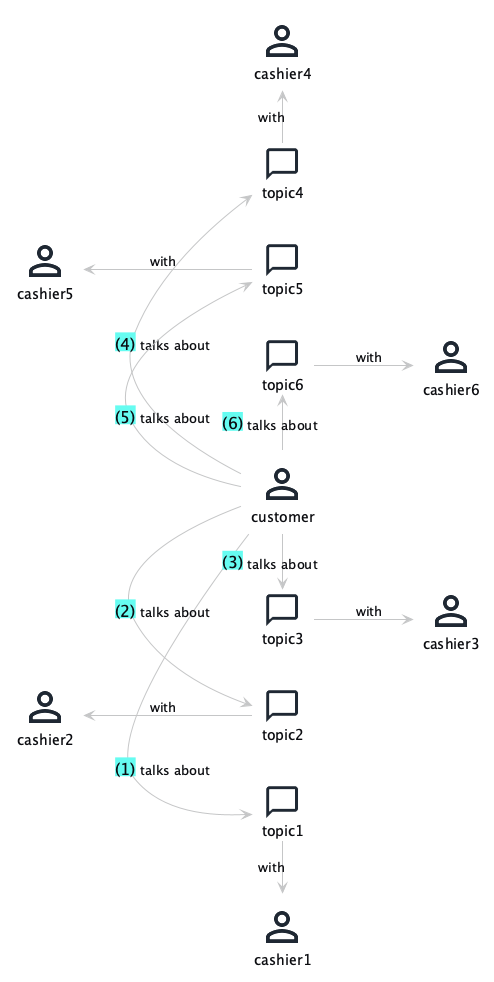

The diagram above was rendered by PlantUML. Its source (embedded in the PNG):
@startuml
!include ../../../domainStory.puml

Person(customer)
Conversation(topic1)
Person(cashier1)
Conversation(topic2)
Person(cashier2)
Conversation(topic3)
Person(cashier3)
Conversation(topic4)
Person(cashier4)
Conversation(topic5)
Person(cashier5)
Conversation(topic6)
Person(cashier6)
'Conversation(topic7)
'Person(cashier7)
'Conversation(topic8)
'Person(cashier8)

activity(_, customer, talks about, topic1, with, cashier1, ->, ->)
activity(_, customer, talks about, topic2, with, cashier2, ->, <--)
activity(_, customer, talks about, topic3, with, cashier3, ->, -->)

activity(_, customer, talks about, topic4, with, cashier4, <-, <-)
activity(_, customer, talks about, topic5, with, cashier5, <-, <--)
activity(_, customer, talks about, topic6, with, cashier6, <-, -->)

'activity(_, customer, talks about, topic7, with, cashier7, <-, ->)
'activity(_, customer, talks about, topic8, with, cashier8, ->, <-)
@enduml